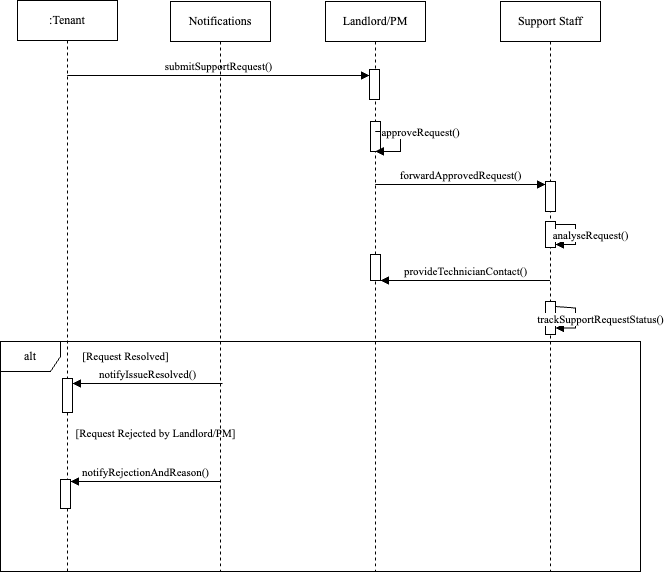

The diagram above was exported from draw.io. Its source (the exported page's mxGraphModel, read from the mxfile embedded in the PNG):
<mxGraphModel dx="701" dy="477" grid="1" gridSize="10" guides="1" tooltips="1" connect="1" arrows="1" fold="1" page="1" pageScale="1" pageWidth="850" pageHeight="1100" math="0" shadow="0">
  <root>
    <mxCell id="0" />
    <mxCell id="1" parent="0" />
    <mxCell id="aM9ryv3xv72pqoxQDRHE-1" value="&lt;font face=&quot;Times New Roman&quot;&gt;:Tenant&lt;/font&gt;" style="shape=umlLifeline;perimeter=lifelinePerimeter;whiteSpace=wrap;html=1;container=0;dropTarget=0;collapsible=0;recursiveResize=0;outlineConnect=0;portConstraint=eastwest;newEdgeStyle={&quot;edgeStyle&quot;:&quot;elbowEdgeStyle&quot;,&quot;elbow&quot;:&quot;vertical&quot;,&quot;curved&quot;:0,&quot;rounded&quot;:0};" parent="1" vertex="1">
      <mxGeometry x="67" y="39" width="100" height="571" as="geometry" />
    </mxCell>
    <mxCell id="nLO6_YgRp2YkSPBj1kiX-18" value="" style="html=1;points=[[0,0,0,0,5],[0,1,0,0,-5],[1,0,0,0,5],[1,1,0,0,-5]];perimeter=orthogonalPerimeter;outlineConnect=0;targetShapes=umlLifeline;portConstraint=eastwest;newEdgeStyle={&quot;curved&quot;:0,&quot;rounded&quot;:0};" parent="aM9ryv3xv72pqoxQDRHE-1" vertex="1">
      <mxGeometry x="45" y="378" width="10" height="34" as="geometry" />
    </mxCell>
    <mxCell id="aM9ryv3xv72pqoxQDRHE-7" value="&lt;font face=&quot;Times New Roman&quot;&gt;submitSupportRequest()&lt;/font&gt;" style="html=1;verticalAlign=bottom;endArrow=block;edgeStyle=elbowEdgeStyle;elbow=vertical;curved=0;rounded=0;" parent="1" edge="1" target="aM9ryv3xv72pqoxQDRHE-6" source="aM9ryv3xv72pqoxQDRHE-1">
      <mxGeometry relative="1" as="geometry">
        <mxPoint x="95" y="114" as="sourcePoint" />
        <Array as="points">
          <mxPoint x="180" y="114" />
        </Array>
        <mxPoint x="245" y="114" as="targetPoint" />
      </mxGeometry>
    </mxCell>
    <mxCell id="nLO6_YgRp2YkSPBj1kiX-1" value="&lt;font face=&quot;Times New Roman&quot;&gt;Landlord/PM&lt;/font&gt;" style="shape=umlLifeline;perimeter=lifelinePerimeter;whiteSpace=wrap;html=1;container=1;dropTarget=0;collapsible=0;recursiveResize=0;outlineConnect=0;portConstraint=eastwest;newEdgeStyle={&quot;curved&quot;:0,&quot;rounded&quot;:0};" parent="1" vertex="1">
      <mxGeometry x="375" y="40" width="100" height="570" as="geometry" />
    </mxCell>
    <mxCell id="aM9ryv3xv72pqoxQDRHE-6" value="" style="html=1;points=[];perimeter=orthogonalPerimeter;outlineConnect=0;targetShapes=umlLifeline;portConstraint=eastwest;newEdgeStyle={&quot;edgeStyle&quot;:&quot;elbowEdgeStyle&quot;,&quot;elbow&quot;:&quot;vertical&quot;,&quot;curved&quot;:0,&quot;rounded&quot;:0};" parent="nLO6_YgRp2YkSPBj1kiX-1" vertex="1">
      <mxGeometry x="44" y="68" width="10" height="30" as="geometry" />
    </mxCell>
    <mxCell id="nLO6_YgRp2YkSPBj1kiX-3" value="" style="html=1;points=[[0,0,0,0,5],[0,1,0,0,-5],[1,0,0,0,5],[1,1,0,0,-5]];perimeter=orthogonalPerimeter;outlineConnect=0;targetShapes=umlLifeline;portConstraint=eastwest;newEdgeStyle={&quot;curved&quot;:0,&quot;rounded&quot;:0};" parent="nLO6_YgRp2YkSPBj1kiX-1" vertex="1">
      <mxGeometry x="45" y="120" width="10" height="30" as="geometry" />
    </mxCell>
    <mxCell id="nLO6_YgRp2YkSPBj1kiX-7" value="" style="html=1;points=[[0,0,0,0,5],[0,1,0,0,-5],[1,0,0,0,5],[1,1,0,0,-5]];perimeter=orthogonalPerimeter;outlineConnect=0;targetShapes=umlLifeline;portConstraint=eastwest;newEdgeStyle={&quot;curved&quot;:0,&quot;rounded&quot;:0};" parent="nLO6_YgRp2YkSPBj1kiX-1" vertex="1">
      <mxGeometry x="45" y="253" width="10" height="26" as="geometry" />
    </mxCell>
    <mxCell id="nLO6_YgRp2YkSPBj1kiX-2" value="&lt;span style=&quot;background-color: transparent; color: light-dark(rgb(0, 0, 0), rgb(255, 255, 255)); font-family: &amp;quot;Times New Roman&amp;quot;;&quot;&gt;Support Staff&lt;/span&gt;" style="shape=umlLifeline;perimeter=lifelinePerimeter;whiteSpace=wrap;html=1;container=1;dropTarget=0;collapsible=0;recursiveResize=0;outlineConnect=0;portConstraint=eastwest;newEdgeStyle={&quot;curved&quot;:0,&quot;rounded&quot;:0};" parent="1" vertex="1">
      <mxGeometry x="550" y="40" width="100" height="570" as="geometry" />
    </mxCell>
    <mxCell id="nLO6_YgRp2YkSPBj1kiX-8" value="" style="html=1;points=[[0,0,0,0,5],[0,1,0,0,-5],[1,0,0,0,5],[1,1,0,0,-5]];perimeter=orthogonalPerimeter;outlineConnect=0;targetShapes=umlLifeline;portConstraint=eastwest;newEdgeStyle={&quot;curved&quot;:0,&quot;rounded&quot;:0};" parent="nLO6_YgRp2YkSPBj1kiX-2" vertex="1">
      <mxGeometry x="45" y="180" width="10" height="30" as="geometry" />
    </mxCell>
    <mxCell id="J-wdeWAUUDJ7yX5tIyDj-2" value="" style="html=1;points=[[0,0,0,0,5],[0,1,0,0,-5],[1,0,0,0,5],[1,1,0,0,-5]];perimeter=orthogonalPerimeter;outlineConnect=0;targetShapes=umlLifeline;portConstraint=eastwest;newEdgeStyle={&quot;curved&quot;:0,&quot;rounded&quot;:0};" parent="nLO6_YgRp2YkSPBj1kiX-2" vertex="1">
      <mxGeometry x="45" y="220" width="10" height="26" as="geometry" />
    </mxCell>
    <mxCell id="nLO6_YgRp2YkSPBj1kiX-10" value="&lt;font face=&quot;Times New Roman&quot;&gt;analyseRequest()&lt;/font&gt;" style="html=1;verticalAlign=bottom;endArrow=block;curved=0;rounded=0;" parent="nLO6_YgRp2YkSPBj1kiX-2" edge="1" target="J-wdeWAUUDJ7yX5tIyDj-2" source="J-wdeWAUUDJ7yX5tIyDj-2">
      <mxGeometry x="0.3333" y="-15" width="80" relative="1" as="geometry">
        <mxPoint x="120" y="259.63" as="sourcePoint" />
        <mxPoint x="-220" y="259.63" as="targetPoint" />
        <mxPoint x="15" y="15" as="offset" />
      </mxGeometry>
    </mxCell>
    <mxCell id="nLO6_YgRp2YkSPBj1kiX-14" value="" style="html=1;points=[[0,0,0,0,5],[0,1,0,0,-5],[1,0,0,0,5],[1,1,0,0,-5]];perimeter=orthogonalPerimeter;outlineConnect=0;targetShapes=umlLifeline;portConstraint=eastwest;newEdgeStyle={&quot;curved&quot;:0,&quot;rounded&quot;:0};" parent="nLO6_YgRp2YkSPBj1kiX-2" vertex="1">
      <mxGeometry x="45" y="300" width="10" height="33" as="geometry" />
    </mxCell>
    <mxCell id="nLO6_YgRp2YkSPBj1kiX-16" value="&lt;font face=&quot;Times New Roman&quot;&gt;trackSupportRequestStatus()&lt;/font&gt;" style="html=1;verticalAlign=bottom;endArrow=block;curved=0;rounded=0;exitX=1;exitY=0;exitDx=0;exitDy=5;exitPerimeter=0;" parent="nLO6_YgRp2YkSPBj1kiX-2" edge="1" target="nLO6_YgRp2YkSPBj1kiX-14" source="nLO6_YgRp2YkSPBj1kiX-14">
      <mxGeometry x="0.334" y="-25" width="80" relative="1" as="geometry">
        <mxPoint x="78" y="389" as="sourcePoint" />
        <mxPoint x="-260" y="389" as="targetPoint" />
        <mxPoint x="25" y="25" as="offset" />
      </mxGeometry>
    </mxCell>
    <mxCell id="nLO6_YgRp2YkSPBj1kiX-9" value="&lt;font face=&quot;Times New Roman&quot;&gt;forwardApprovedRequest()&lt;/font&gt;" style="html=1;verticalAlign=bottom;endArrow=block;curved=0;rounded=0;" parent="1" edge="1" source="nLO6_YgRp2YkSPBj1kiX-1">
      <mxGeometry width="80" relative="1" as="geometry">
        <mxPoint x="420" y="220" as="sourcePoint" />
        <mxPoint x="595" y="223" as="targetPoint" />
      </mxGeometry>
    </mxCell>
    <mxCell id="nLO6_YgRp2YkSPBj1kiX-19" value="&lt;font face=&quot;Times New Roman&quot;&gt;alt&lt;/font&gt;" style="shape=umlFrame;whiteSpace=wrap;html=1;pointerEvents=0;" parent="1" vertex="1">
      <mxGeometry x="50" y="380" width="640" height="230" as="geometry" />
    </mxCell>
    <mxCell id="nLO6_YgRp2YkSPBj1kiX-21" value="&lt;font face=&quot;Times New Roman&quot;&gt;notifyIssueResolved()&lt;/font&gt;" style="html=1;verticalAlign=bottom;endArrow=block;curved=0;rounded=0;" parent="1" edge="1">
      <mxGeometry width="80" relative="1" as="geometry">
        <mxPoint x="272" y="422" as="sourcePoint" />
        <mxPoint x="122" y="422" as="targetPoint" />
      </mxGeometry>
    </mxCell>
    <mxCell id="nLO6_YgRp2YkSPBj1kiX-22" value="&lt;font style=&quot;font-size: 11px;&quot; face=&quot;Times New Roman&quot;&gt;[Request Resolved]&lt;/font&gt;" style="text;html=1;align=center;verticalAlign=middle;resizable=0;points=[];autosize=1;strokeColor=none;fillColor=none;" parent="1" vertex="1">
      <mxGeometry x="120" y="380" width="110" height="30" as="geometry" />
    </mxCell>
    <mxCell id="nLO6_YgRp2YkSPBj1kiX-25" value="" style="html=1;points=[[0,0,0,0,5],[0,1,0,0,-5],[1,0,0,0,5],[1,1,0,0,-5]];perimeter=orthogonalPerimeter;outlineConnect=0;targetShapes=umlLifeline;portConstraint=eastwest;newEdgeStyle={&quot;curved&quot;:0,&quot;rounded&quot;:0};" parent="1" vertex="1">
      <mxGeometry x="110" y="518" width="10" height="29" as="geometry" />
    </mxCell>
    <mxCell id="nLO6_YgRp2YkSPBj1kiX-26" value="&lt;font style=&quot;font-size: 11px;&quot; face=&quot;Times New Roman&quot;&gt;[Request Rejected by Landlord/PM]&lt;/font&gt;" style="text;html=1;align=center;verticalAlign=middle;resizable=0;points=[];autosize=1;strokeColor=none;fillColor=none;" parent="1" vertex="1">
      <mxGeometry x="115" y="457" width="180" height="30" as="geometry" />
    </mxCell>
    <mxCell id="nLO6_YgRp2YkSPBj1kiX-28" value="&lt;font face=&quot;Times New Roman&quot;&gt;notifyRejectionAndReason()&lt;/font&gt;" style="html=1;verticalAlign=bottom;endArrow=block;curved=0;rounded=0;" parent="1" edge="1">
      <mxGeometry width="80" relative="1" as="geometry">
        <mxPoint x="270" y="520" as="sourcePoint" />
        <mxPoint x="120" y="520" as="targetPoint" />
      </mxGeometry>
    </mxCell>
    <mxCell id="nLO6_YgRp2YkSPBj1kiX-29" value="&lt;font face=&quot;Times New Roman&quot;&gt;provideTechnicianContact()&lt;/font&gt;" style="html=1;verticalAlign=bottom;endArrow=block;curved=0;rounded=0;" parent="1" edge="1" target="nLO6_YgRp2YkSPBj1kiX-7" source="nLO6_YgRp2YkSPBj1kiX-2">
      <mxGeometry width="80" relative="1" as="geometry">
        <mxPoint x="595" y="297" as="sourcePoint" />
        <mxPoint x="450" y="297" as="targetPoint" />
      </mxGeometry>
    </mxCell>
    <mxCell id="nLO6_YgRp2YkSPBj1kiX-6" value="&lt;font face=&quot;Times New Roman&quot;&gt;approveRequest()&lt;/font&gt;" style="html=1;verticalAlign=bottom;endArrow=block;curved=0;rounded=0;" parent="1" edge="1" target="nLO6_YgRp2YkSPBj1kiX-1" source="nLO6_YgRp2YkSPBj1kiX-1">
      <mxGeometry y="20" width="80" relative="1" as="geometry">
        <mxPoint x="425" y="170" as="sourcePoint" />
        <mxPoint x="425" y="190" as="targetPoint" />
        <mxPoint as="offset" />
        <Array as="points">
          <mxPoint x="430" y="170" />
          <mxPoint x="450" y="170" />
          <mxPoint x="450" y="190" />
        </Array>
      </mxGeometry>
    </mxCell>
    <mxCell id="uAsI8rzGL4xnukYtrQkU-1" value="&lt;font face=&quot;Times New Roman&quot;&gt;Notifications&lt;/font&gt;" style="shape=umlLifeline;perimeter=lifelinePerimeter;whiteSpace=wrap;html=1;container=1;dropTarget=0;collapsible=0;recursiveResize=0;outlineConnect=0;portConstraint=eastwest;newEdgeStyle={&quot;curved&quot;:0,&quot;rounded&quot;:0};" vertex="1" parent="1">
      <mxGeometry x="220" y="40" width="100" height="570" as="geometry" />
    </mxCell>
  </root>
</mxGraphModel>